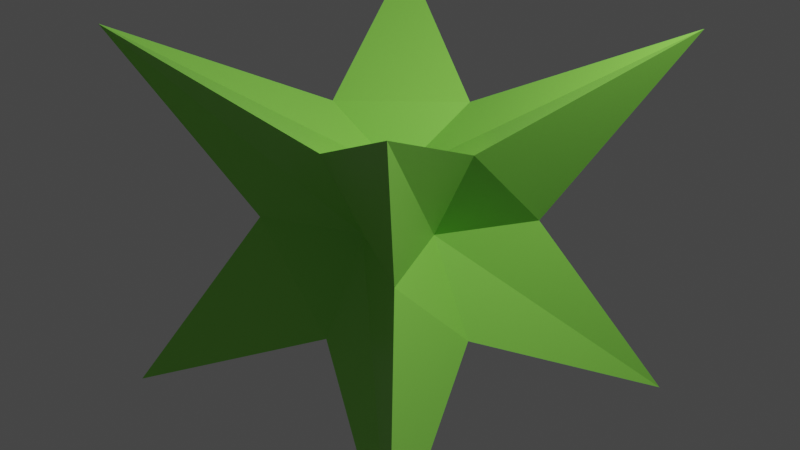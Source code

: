 # Source: EkrilosoStar.blend  (saved by Blender 2.92.15; exported with 4.5.12 LTS)
import bpy
from mathutils import Matrix  # noqa: F401  (used for matrix-valued properties, if any)

bpy.ops.wm.read_factory_settings(use_empty=True)
scene = bpy.context.scene
scene.name = 'Scene'

# ---- collections
col_stuodim = bpy.data.collections.new('STUODIM'); scene.collection.children.link(col_stuodim)
col_ekrilosostar = bpy.data.collections.new('EkrilosoStar'); scene.collection.children.link(col_ekrilosostar)

# ---- materials (node trees are filled in below, after node groups)
mat_ekriloso = bpy.data.materials.new('Ekriloso')
mat_ekriloso.alpha_threshold = 0.0
mat_ekriloso.use_transparent_shadow = False
mat_ekriloso.diffuse_color = (0.2061, 0.8, 0.06854, 1.0)
mat_ekriloso.line_color = (0.0, 0.0, 0.0, 1.0)

# ---- material node trees
mat_ekriloso.use_nodes = True; mat_ekriloso.node_tree.nodes.clear()
_N = mat_ekriloso.node_tree.nodes; _L = mat_ekriloso.node_tree.links
n0 = _N.new('ShaderNodeOutputMaterial'); n0.name = 'Material Output'; n0.location = (300, 300)
n1 = _N.new('ShaderNodeBsdfPrincipled'); n1.name = 'Principled BSDF'; n1.location = (10, 300)
n1.distribution = 'GGX'
n1.subsurface_method = 'BURLEY'
n1.inputs[0].default_value = (0.2906, 0.8, 0.09836, 1.0)
n1.inputs[2].default_value = 0.4
n1.inputs[3].default_value = 1.45
n1.inputs[27].default_value = (0.0, 0.0, 0.0, 1.0)
n1.inputs[28].default_value = 1.0
_L.new(n1.outputs[0], n0.inputs[0])
n0.is_active_output = True

# ---- world
world_world = bpy.data.worlds.new('World'); scene.world = world_world
world_world.use_nodes = True; world_world.node_tree.nodes.clear()
_N = world_world.node_tree.nodes; _L = world_world.node_tree.links
n0 = _N.new('ShaderNodeOutputWorld'); n0.name = 'World Output'; n0.location = (300, 300)
n1 = _N.new('ShaderNodeBackground'); n1.name = 'Background'; n1.location = (10, 300)
n1.inputs[0].default_value = (0.05088, 0.05088, 0.05088, 1.0)
_L.new(n1.outputs[0], n0.inputs[0])
n0.is_active_output = True
world_world.color = (0.05088, 0.05088, 0.05088)
world_world.use_sun_shadow = False
world_world.sun_shadow_jitter_overblur = 0.0

# ---- cameras
cam_camera = bpy.data.cameras.new('Camera')
cam_camera.clip_end = 100.0
cam_camera.ortho_scale = 7.314

# ---- lights
light_light = bpy.data.lights.new('Light', 'POINT')
light_light.transmission_factor = 0.0
light_light.energy = 1000.0
light_light.shadow_soft_size = 0.1
light_light.shadow_maximum_resolution = 0.006
light_light.use_absolute_resolution = True

# ---- meshes
me_cube = bpy.data.meshes.new('Cube')
me_cube.from_pydata([(2.0, 2.0, 2.0), (2.0, 2.0, -2.0), (2.0, -2.0, 2.0), (2.0, -2.0, -2.0), (-2.0, 2.0, 2.0), (-2.0, 2.0, -2.0), (-2.0, -2.0, 2.0), (-2.0, -2.0, -2.0), (-1.0, 0.0, -1.0), (0.0, 1.0, -1.0), (1.0, 1.0, 0.0), (-1.0, -1.0, 0.0), (1.0, -1.0, 0.0), (-1.0, 1.0, 0.0), (0.0, -1.0, 1.0), (1.0, 0.0, 1.0), (0.0, -1.0, -1.0), (-1.0, 0.0, 1.0), (0.0, 1.0, 1.0), (1.0, 0.0, -1.0), (-9.624e-09, -1.863e-09, 0.5), (-1.149e-08, -0.5, 0.0), (-0.5, -1.49e-08, 1.49e-08), (-9.624e-09, -1.863e-09, -0.5), (0.5, -1.863e-09, 0.0), (-7.761e-09, 0.5, 0.0)], [], [(0, 18, 20, 15), (18, 4, 17, 20), (20, 17, 6, 14), (15, 20, 14, 2), (3, 12, 21, 16), (12, 2, 14, 21), (21, 14, 6, 11), (16, 21, 11, 7), (7, 11, 22, 8), (11, 6, 17, 22), (22, 17, 4, 13), (8, 22, 13, 5), (5, 9, 23, 8), (9, 1, 19, 23), (23, 19, 3, 16), (8, 23, 16, 7), (1, 10, 24, 19), (10, 0, 15, 24), (24, 15, 2, 12), (19, 24, 12, 3), (5, 13, 25, 9), (13, 4, 18, 25), (25, 18, 0, 10), (9, 25, 10, 1)])
_uv = me_cube.uv_layers.new(name='UVMap')
_uv.uv.foreach_set('vector', [0.625, 0.5, 0.75, 0.5, 0.75, 0.625, 0.625, 0.625, 0.75, 0.5, 0.875, 0.5, 0.875, 0.625, 0.75, 0.625, 0.75, 0.625, 0.875, 0.625, 0.875, 0.75, 0.75, 0.75, 0.625, 0.625, 0.75, 0.625, 0.75, 0.75, 0.625, 0.75, 0.375, 0.75, 0.5, 0.75, 0.5, 0.875, 0.375, 0.875, 0.5, 0.75, 0.625, 0.75, 0.625, 0.875, 0.5, 0.875, 0.5, 0.875, 0.625, 0.875, 0.625, 1.0, 0.5, 1.0, 0.375, 0.875, 0.5, 0.875, 0.5, 1.0, 0.375, 1.0, 0.375, 0.0, 0.5, 0.0, 0.5, 0.125, 0.375, 0.125, 0.5, 0.0, 0.625, 0.0, 0.625, 0.125, 0.5, 0.125, 0.5, 0.125, 0.625, 0.125, 0.625, 0.25, 0.5, 0.25, 0.375, 0.125, 0.5, 0.125, 0.5, 0.25, 0.375, 0.25, 0.125, 0.5, 0.25, 0.5, 0.25, 0.625, 0.125, 0.625, 0.25, 0.5, 0.375, 0.5, 0.375, 0.625, 0.25, 0.625, 0.25, 0.625, 0.375, 0.625, 0.375, 0.75, 0.25, 0.75, 0.125, 0.625, 0.25, 0.625, 0.25, 0.75, 0.125, 0.75, 0.375, 0.5, 0.5, 0.5, 0.5, 0.625, 0.375, 0.625, 0.5, 0.5, 0.625, 0.5, 0.625, 0.625, 0.5, 0.625, 0.5, 0.625, 0.625, 0.625, 0.625, 0.75, 0.5, 0.75, 0.375, 0.625, 0.5, 0.625, 0.5, 0.75, 0.375, 0.75, 0.375, 0.25, 0.5, 0.25, 0.5, 0.375, 0.375, 0.375, 0.5, 0.25, 0.625, 0.25, 0.625, 0.375, 0.5, 0.375, 0.5, 0.375, 0.625, 0.375, 0.625, 0.5, 0.5, 0.5, 0.375, 0.375, 0.5, 0.375, 0.5, 0.5, 0.375, 0.5])
me_cube.materials.append(mat_ekriloso)
me_cube.use_remesh_preserve_volume = False
me_cube.use_remesh_preserve_attributes = False
me_cube.use_mirror_vertex_groups = False
me_cube.update()

# ---- objects
ob_light = bpy.data.objects.new('Light', light_light)
ob_camera = bpy.data.objects.new('Camera', cam_camera)
ob_ekrilosostar = bpy.data.objects.new('EkrilosoStar', me_cube)

# ---- transforms, parenting, visibility, modifiers, constraints
ob_light.location = (4.076, 1.005, 5.904)
ob_light.rotation_euler = (0.6503, 0.05522, 1.866)
ob_light.lock_rotations_4d = False
ob_light.empty_display_type = 'ARROWS'
ob_light.color = (0.0, 0.0, 0.0, 0.0)
ob_light.lineart.crease_threshold = 0.0
ob_camera.location = (7.359, -6.926, 4.958)
ob_camera.rotation_euler = (1.109, 0.0, 0.8149)
ob_camera.lock_rotations_4d = False
ob_camera.empty_display_type = 'ARROWS'
ob_camera.color = (0.0, 0.0, 0.0, 0.0)
ob_camera.display_type = 'WIRE'
ob_camera.lineart.crease_threshold = 0.0
ob_ekrilosostar.location = (0.0, 0.0, 0.0)
ob_ekrilosostar.lock_rotations_4d = False
ob_ekrilosostar.empty_display_type = 'ARROWS'
ob_ekrilosostar.lineart.crease_threshold = 0.0

# ---- collection membership
col_stuodim.objects.link(ob_light)
col_stuodim.objects.link(ob_camera)
col_ekrilosostar.objects.link(ob_ekrilosostar)

# ---- scene / render settings (as saved in the file)
scene.camera = ob_camera
scene.frame_start = 1; scene.frame_end = 250; scene.frame_set(1)
scene.render.engine = 'BLENDER_EEVEE_NEXT'
scene.cycles.use_denoising = False
scene.cycles.samples = 128
scene.cycles.sampling_pattern = 'TABULATED_SOBOL'
scene.cycles.use_adaptive_sampling = False
scene.cycles.use_light_tree = False
scene.view_settings.view_transform = 'Filmic'
bpy.context.view_layer.update()
